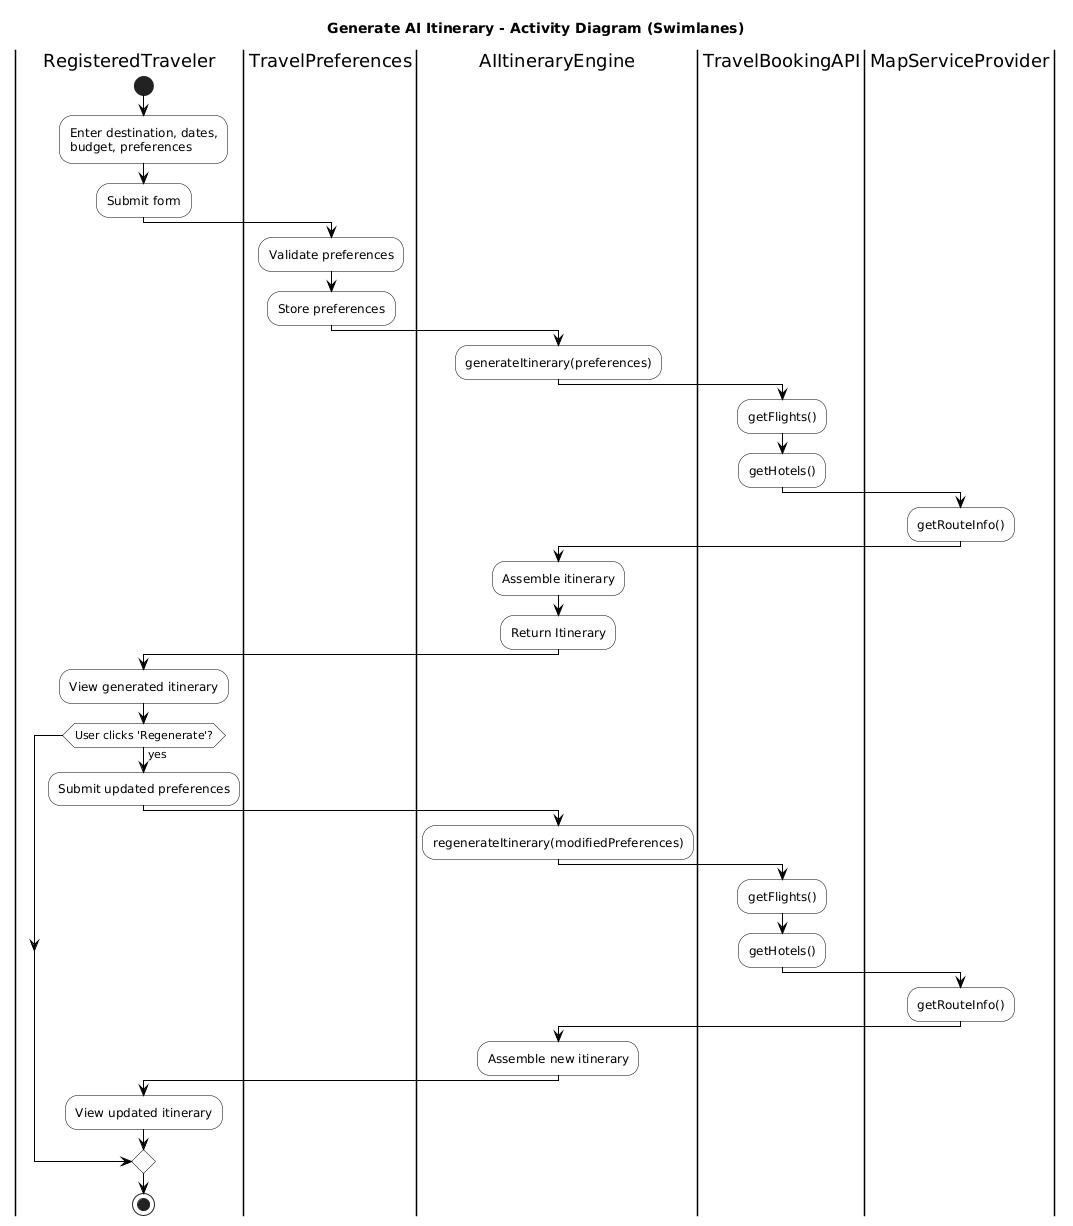

The diagram above was rendered by PlantUML. Its source (embedded in the PNG):
@startuml
' Styling for clarity and consistency
skinparam activity {
  BackgroundColor White
  BorderColor Black
  ArrowColor Black
}
skinparam linetype ortho
skinparam shadowing false
title Generate AI Itinerary - Activity Diagram (Swimlanes)

|RegisteredTraveler|
start
:Enter destination, dates,\nbudget, preferences;
:Submit form;

|TravelPreferences|
:Validate preferences;
:Store preferences;

|AIItineraryEngine|
:generateItinerary(preferences);

|TravelBookingAPI|
:getFlights();
:getHotels();

|MapServiceProvider|
:getRouteInfo();

|AIItineraryEngine|
:Assemble itinerary;
:Return Itinerary;

|RegisteredTraveler|
:View generated itinerary;

if (User clicks 'Regenerate'?) then (yes)
  :Submit updated preferences;
  |AIItineraryEngine|
  :regenerateItinerary(modifiedPreferences);
  |TravelBookingAPI|
  :getFlights();
  :getHotels();
  |MapServiceProvider|
  :getRouteInfo();
  |AIItineraryEngine|
  :Assemble new itinerary;
  |RegisteredTraveler|
  :View updated itinerary;
endif

stop
@enduml